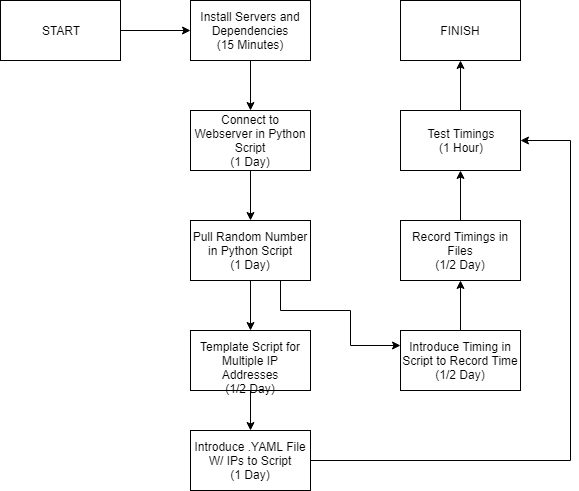

The diagram above was exported from draw.io. Its source (the exported page's mxGraphModel, read from the mxfile embedded in the PNG):
<mxGraphModel dx="1648" dy="780" grid="1" gridSize="10" guides="1" tooltips="1" connect="1" arrows="1" fold="1" page="1" pageScale="1" pageWidth="850" pageHeight="1100" math="0" shadow="0">
  <root>
    <mxCell id="0" />
    <mxCell id="1" parent="0" />
    <mxCell id="TR8sSOqGmhpT9my6BGV0-12" style="edgeStyle=orthogonalEdgeStyle;rounded=0;orthogonalLoop=1;jettySize=auto;html=1;exitX=0.5;exitY=1;exitDx=0;exitDy=0;" parent="1" source="TR8sSOqGmhpT9my6BGV0-1" target="TR8sSOqGmhpT9my6BGV0-2" edge="1">
      <mxGeometry relative="1" as="geometry" />
    </mxCell>
    <mxCell id="TR8sSOqGmhpT9my6BGV0-1" value="Install Servers and Dependencies&lt;br&gt;(15 Minutes)" style="rounded=0;whiteSpace=wrap;html=1;" parent="1" vertex="1">
      <mxGeometry x="210" y="80" width="120" height="60" as="geometry" />
    </mxCell>
    <mxCell id="TR8sSOqGmhpT9my6BGV0-13" style="edgeStyle=orthogonalEdgeStyle;rounded=0;orthogonalLoop=1;jettySize=auto;html=1;exitX=0.5;exitY=1;exitDx=0;exitDy=0;entryX=0.5;entryY=0;entryDx=0;entryDy=0;" parent="1" source="TR8sSOqGmhpT9my6BGV0-2" target="TR8sSOqGmhpT9my6BGV0-3" edge="1">
      <mxGeometry relative="1" as="geometry" />
    </mxCell>
    <mxCell id="TR8sSOqGmhpT9my6BGV0-2" value="Connect to Webserver in Python Script&lt;br&gt;(1 Day)" style="rounded=0;whiteSpace=wrap;html=1;" parent="1" vertex="1">
      <mxGeometry x="210" y="190" width="120" height="60" as="geometry" />
    </mxCell>
    <mxCell id="TR8sSOqGmhpT9my6BGV0-19" style="edgeStyle=orthogonalEdgeStyle;rounded=0;orthogonalLoop=1;jettySize=auto;html=1;exitX=0.5;exitY=1;exitDx=0;exitDy=0;entryX=0.5;entryY=0;entryDx=0;entryDy=0;" parent="1" source="TR8sSOqGmhpT9my6BGV0-3" target="TR8sSOqGmhpT9my6BGV0-4" edge="1">
      <mxGeometry relative="1" as="geometry" />
    </mxCell>
    <mxCell id="TR8sSOqGmhpT9my6BGV0-20" style="edgeStyle=orthogonalEdgeStyle;rounded=0;orthogonalLoop=1;jettySize=auto;html=1;exitX=0.75;exitY=1;exitDx=0;exitDy=0;entryX=0;entryY=0.25;entryDx=0;entryDy=0;" parent="1" source="TR8sSOqGmhpT9my6BGV0-3" target="TR8sSOqGmhpT9my6BGV0-5" edge="1">
      <mxGeometry relative="1" as="geometry">
        <Array as="points">
          <mxPoint x="300" y="390" />
          <mxPoint x="370" y="390" />
          <mxPoint x="370" y="425" />
        </Array>
      </mxGeometry>
    </mxCell>
    <mxCell id="TR8sSOqGmhpT9my6BGV0-3" value="Pull Random Number in Python Script&lt;br&gt;(1 Day)" style="rounded=0;whiteSpace=wrap;html=1;" parent="1" vertex="1">
      <mxGeometry x="210" y="300" width="120" height="60" as="geometry" />
    </mxCell>
    <mxCell id="TR8sSOqGmhpT9my6BGV0-24" style="edgeStyle=orthogonalEdgeStyle;rounded=0;orthogonalLoop=1;jettySize=auto;html=1;exitX=0.5;exitY=1;exitDx=0;exitDy=0;entryX=0.5;entryY=0;entryDx=0;entryDy=0;" parent="1" source="TR8sSOqGmhpT9my6BGV0-4" target="TR8sSOqGmhpT9my6BGV0-8" edge="1">
      <mxGeometry relative="1" as="geometry" />
    </mxCell>
    <mxCell id="TR8sSOqGmhpT9my6BGV0-4" value="Template Script for Multiple IP Addresses&lt;br&gt;(1/2 Day)" style="rounded=0;whiteSpace=wrap;html=1;" parent="1" vertex="1">
      <mxGeometry x="210" y="410" width="120" height="60" as="geometry" />
    </mxCell>
    <mxCell id="TR8sSOqGmhpT9my6BGV0-25" style="edgeStyle=orthogonalEdgeStyle;rounded=0;orthogonalLoop=1;jettySize=auto;html=1;exitX=0.5;exitY=0;exitDx=0;exitDy=0;entryX=0.5;entryY=1;entryDx=0;entryDy=0;" parent="1" source="TR8sSOqGmhpT9my6BGV0-5" target="TR8sSOqGmhpT9my6BGV0-6" edge="1">
      <mxGeometry relative="1" as="geometry" />
    </mxCell>
    <mxCell id="TR8sSOqGmhpT9my6BGV0-5" value="Introduce Timing in Script to Record Time&lt;br&gt;(1/2 Day)" style="rounded=0;whiteSpace=wrap;html=1;" parent="1" vertex="1">
      <mxGeometry x="420" y="410" width="120" height="60" as="geometry" />
    </mxCell>
    <mxCell id="TR8sSOqGmhpT9my6BGV0-26" style="edgeStyle=orthogonalEdgeStyle;rounded=0;orthogonalLoop=1;jettySize=auto;html=1;exitX=0.5;exitY=0;exitDx=0;exitDy=0;entryX=0.5;entryY=1;entryDx=0;entryDy=0;" parent="1" source="TR8sSOqGmhpT9my6BGV0-6" target="TR8sSOqGmhpT9my6BGV0-7" edge="1">
      <mxGeometry relative="1" as="geometry" />
    </mxCell>
    <mxCell id="TR8sSOqGmhpT9my6BGV0-6" value="Record Timings in Files&lt;br&gt;(1/2 Day)" style="rounded=0;whiteSpace=wrap;html=1;" parent="1" vertex="1">
      <mxGeometry x="420" y="300" width="120" height="60" as="geometry" />
    </mxCell>
    <mxCell id="TR8sSOqGmhpT9my6BGV0-31" style="edgeStyle=orthogonalEdgeStyle;rounded=0;orthogonalLoop=1;jettySize=auto;html=1;exitX=0.5;exitY=0;exitDx=0;exitDy=0;entryX=0.5;entryY=1;entryDx=0;entryDy=0;" parent="1" source="TR8sSOqGmhpT9my6BGV0-7" target="TR8sSOqGmhpT9my6BGV0-30" edge="1">
      <mxGeometry relative="1" as="geometry" />
    </mxCell>
    <mxCell id="TR8sSOqGmhpT9my6BGV0-7" value="Test Timings&lt;br&gt;(1 Hour)" style="rounded=0;whiteSpace=wrap;html=1;" parent="1" vertex="1">
      <mxGeometry x="420" y="190" width="120" height="60" as="geometry" />
    </mxCell>
    <mxCell id="TR8sSOqGmhpT9my6BGV0-35" style="edgeStyle=orthogonalEdgeStyle;rounded=0;orthogonalLoop=1;jettySize=auto;html=1;exitX=1;exitY=0.5;exitDx=0;exitDy=0;entryX=1;entryY=0.5;entryDx=0;entryDy=0;" parent="1" source="TR8sSOqGmhpT9my6BGV0-8" target="TR8sSOqGmhpT9my6BGV0-7" edge="1">
      <mxGeometry relative="1" as="geometry">
        <Array as="points">
          <mxPoint x="590" y="540" />
          <mxPoint x="590" y="220" />
        </Array>
      </mxGeometry>
    </mxCell>
    <mxCell id="TR8sSOqGmhpT9my6BGV0-8" value="Introduce .YAML File W/ IPs to Script&lt;br&gt;(1 Day)" style="rounded=0;whiteSpace=wrap;html=1;" parent="1" vertex="1">
      <mxGeometry x="210" y="510" width="120" height="60" as="geometry" />
    </mxCell>
    <mxCell id="TR8sSOqGmhpT9my6BGV0-29" style="edgeStyle=orthogonalEdgeStyle;rounded=0;orthogonalLoop=1;jettySize=auto;html=1;exitX=1;exitY=0.5;exitDx=0;exitDy=0;entryX=0;entryY=0.5;entryDx=0;entryDy=0;" parent="1" source="TR8sSOqGmhpT9my6BGV0-28" target="TR8sSOqGmhpT9my6BGV0-1" edge="1">
      <mxGeometry relative="1" as="geometry" />
    </mxCell>
    <mxCell id="TR8sSOqGmhpT9my6BGV0-28" value="START" style="rounded=0;whiteSpace=wrap;html=1;" parent="1" vertex="1">
      <mxGeometry x="20" y="80" width="120" height="60" as="geometry" />
    </mxCell>
    <mxCell id="TR8sSOqGmhpT9my6BGV0-30" value="FINISH" style="rounded=0;whiteSpace=wrap;html=1;" parent="1" vertex="1">
      <mxGeometry x="420" y="80" width="120" height="60" as="geometry" />
    </mxCell>
  </root>
</mxGraphModel>